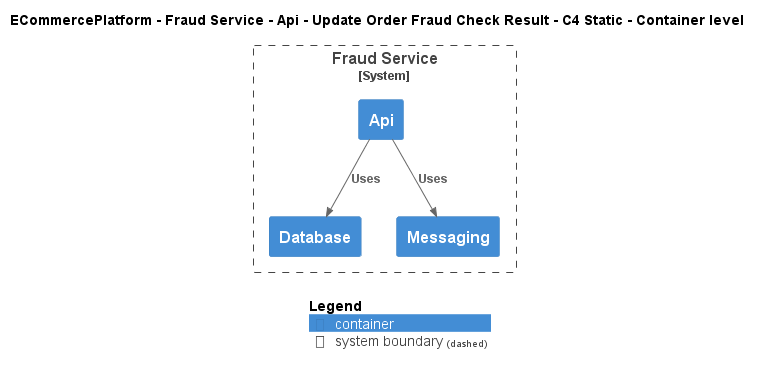

The diagram above was rendered by PlantUML. Its source (embedded in the PNG):
@startuml
!include ..\..\..\..\..\..\..\.c4s\C4_Container.puml

AddElementTag("c4interflow:lifecycle:new", $bgColor=green, $fontColor=#ffffff, $borderColor=green, $shadowing="False")
AddElementTag("c4interflow:lifecycle:changed", $bgColor=orange, $fontColor=#ffffff, $borderColor=orange, $shadowing="False")
AddElementTag("c4interflow:lifecycle:removed", $bgColor=red, $fontColor=#ffffff, $borderColor=red, $shadowing="False")

AddRelTag("c4interflow:lifecycle:new", $textColor=green, $lineColor=green)
AddRelTag("c4interflow:lifecycle:changed", $textColor=orange, $lineColor=orange)
AddRelTag("c4interflow:lifecycle:removed", $textColor=red, $lineColor=red)

SHOW_PERSON_PORTRAIT()
LAYOUT_TOP_DOWN()

skinparam linetype polyline

title ECommercePlatform - Fraud Service - Api - Update Order Fraud Check Result - C4 Static - Container level


System_Boundary(ECommercePlatform.SoftwareSystems.FraudService, "Fraud Service") {
    Container(ECommercePlatform.SoftwareSystems.FraudService.Containers.Api, "Api", "", "")
    Container(ECommercePlatform.SoftwareSystems.FraudService.Containers.Database, "Database", "", "")
    Container(ECommercePlatform.SoftwareSystems.FraudService.Containers.Messaging, "Messaging", "", "")
}

Rel(ECommercePlatform.SoftwareSystems.FraudService.Containers.Api, ECommercePlatform.SoftwareSystems.FraudService.Containers.Database, "Uses")
Rel(ECommercePlatform.SoftwareSystems.FraudService.Containers.Api, ECommercePlatform.SoftwareSystems.FraudService.Containers.Messaging, "Uses")


SHOW_LEGEND()
@enduml